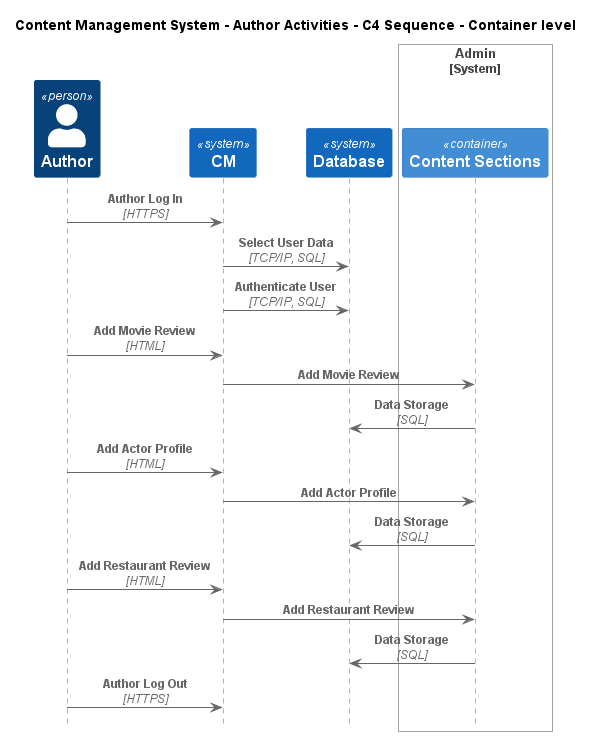

The diagram above was rendered by PlantUML. Its source (embedded in the PNG):
@startuml
!include ..\..\..\.c4s\C4_Sequence.puml

title Content Management System - Author Activities - C4 Sequence - Container level

Person(ContentManagementSystem.Actors.Author, "Author", "Authors publish reviews.")
System(ContentManagementSystem.SoftwareSystems.CM, "CM", "Content Management System is used to manage the process of creating, organizing, editing, and publishing digital content.")
System(ContentManagementSystem.SoftwareSystems.Database, "Database", "Stores user registration information, data, access logs, etc.")

System_Boundary(ContentManagementSystem.SoftwareSystems.Admin, "Admin")
    Container(ContentManagementSystem.SoftwareSystems.Admin.Containers.ContentSections, "Content Sections", "", "Content-Sections are primarily used for content classification, helping the CMS organize and manage different types of information, ensuring a clear structure for easy retrieval and display.")
Boundary_End()

Rel(ContentManagementSystem.Actors.Author, ContentManagementSystem.SoftwareSystems.CM, "Author Log In", "HTTPS")
Rel(ContentManagementSystem.SoftwareSystems.CM, ContentManagementSystem.SoftwareSystems.Database, "Select User Data", "TCP/IP, SQL")
Rel(ContentManagementSystem.SoftwareSystems.CM, ContentManagementSystem.SoftwareSystems.Database, "Authenticate User", "TCP/IP, SQL")
Rel(ContentManagementSystem.Actors.Author, ContentManagementSystem.SoftwareSystems.CM, "Add Movie Review", "HTML")
Rel(ContentManagementSystem.SoftwareSystems.CM, ContentManagementSystem.SoftwareSystems.Admin.Containers.ContentSections, "Add Movie Review")
Rel(ContentManagementSystem.SoftwareSystems.Admin.Containers.ContentSections, ContentManagementSystem.SoftwareSystems.Database, "Data Storage", "SQL")
Rel(ContentManagementSystem.Actors.Author, ContentManagementSystem.SoftwareSystems.CM, "Add Actor Profile", "HTML")
Rel(ContentManagementSystem.SoftwareSystems.CM, ContentManagementSystem.SoftwareSystems.Admin.Containers.ContentSections, "Add Actor Profile")
Rel(ContentManagementSystem.SoftwareSystems.Admin.Containers.ContentSections, ContentManagementSystem.SoftwareSystems.Database, "Data Storage", "SQL")
Rel(ContentManagementSystem.Actors.Author, ContentManagementSystem.SoftwareSystems.CM, "Add Restaurant Review", "HTML")
Rel(ContentManagementSystem.SoftwareSystems.CM, ContentManagementSystem.SoftwareSystems.Admin.Containers.ContentSections, "Add Restaurant Review")
Rel(ContentManagementSystem.SoftwareSystems.Admin.Containers.ContentSections, ContentManagementSystem.SoftwareSystems.Database, "Data Storage", "SQL")
Rel(ContentManagementSystem.Actors.Author, ContentManagementSystem.SoftwareSystems.CM, "Author Log Out", "HTTPS")


@enduml